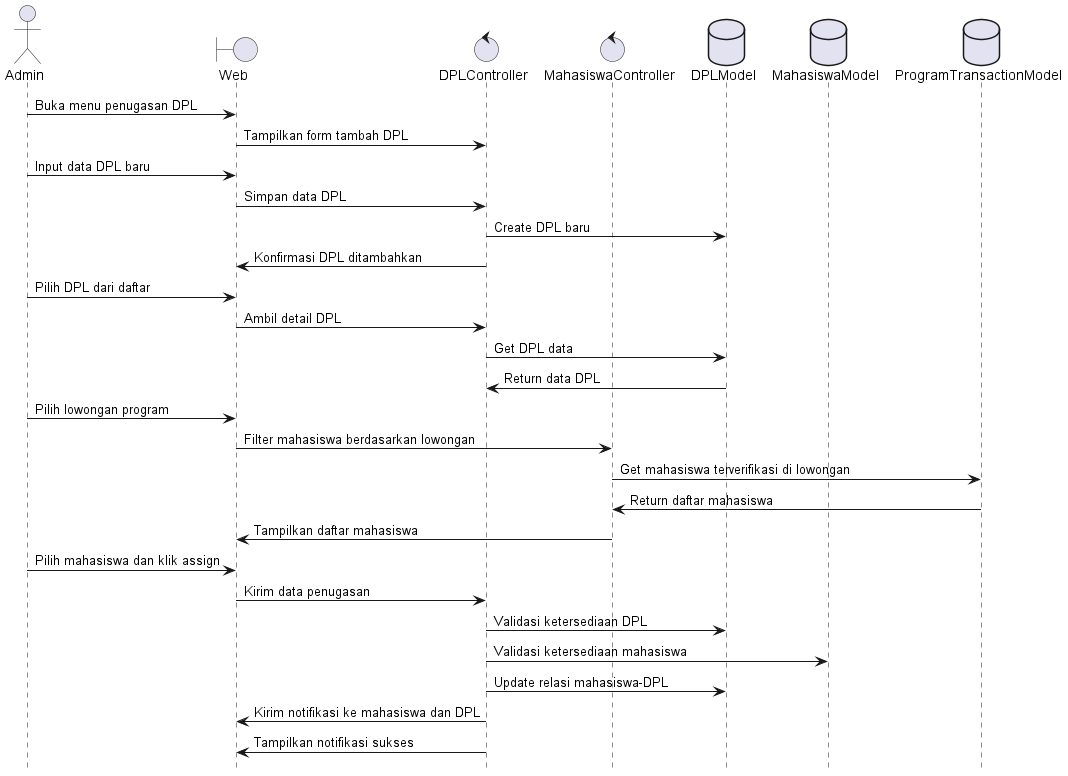

The diagram above was rendered by PlantUML. Its source (embedded in the PNG):
@startuml
hide footbox
actor Admin
boundary Web
control DPLController
control MahasiswaController
database DPLModel
database MahasiswaModel
database ProgramTransactionModel

Admin -> Web: Buka menu penugasan DPL
Web -> DPLController: Tampilkan form tambah DPL
Admin -> Web: Input data DPL baru
Web -> DPLController: Simpan data DPL
DPLController -> DPLModel: Create DPL baru
DPLController -> Web: Konfirmasi DPL ditambahkan

Admin -> Web: Pilih DPL dari daftar
Web -> DPLController: Ambil detail DPL
DPLController -> DPLModel: Get DPL data
DPLModel -> DPLController: Return data DPL

Admin -> Web: Pilih lowongan program
Web -> MahasiswaController: Filter mahasiswa berdasarkan lowongan
MahasiswaController -> ProgramTransactionModel: Get mahasiswa terverifikasi di lowongan
ProgramTransactionModel -> MahasiswaController: Return daftar mahasiswa
MahasiswaController -> Web: Tampilkan daftar mahasiswa

Admin -> Web: Pilih mahasiswa dan klik assign
Web -> DPLController: Kirim data penugasan
DPLController -> DPLModel: Validasi ketersediaan DPL
DPLController -> MahasiswaModel: Validasi ketersediaan mahasiswa
DPLController -> DPLModel: Update relasi mahasiswa-DPL
DPLController -> Web: Kirim notifikasi ke mahasiswa dan DPL
DPLController -> Web: Tampilkan notifikasi sukses
@enduml